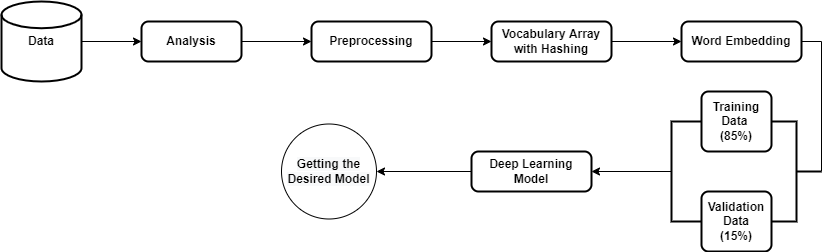

The diagram above was exported from draw.io. Its source (the exported page's mxGraphModel, read from the mxfile embedded in the PNG):
<mxGraphModel dx="868" dy="450" grid="1" gridSize="10" guides="1" tooltips="1" connect="1" arrows="1" fold="1" page="1" pageScale="1" pageWidth="850" pageHeight="1100" math="0" shadow="0">
  <root>
    <mxCell id="0" />
    <mxCell id="1" parent="0" />
    <mxCell id="JHJDqVm7ZNUqk-zqlMHo-19" value="" style="edgeStyle=orthogonalEdgeStyle;rounded=0;orthogonalLoop=1;jettySize=auto;html=1;" parent="1" source="JHJDqVm7ZNUqk-zqlMHo-2" target="JHJDqVm7ZNUqk-zqlMHo-8" edge="1">
      <mxGeometry relative="1" as="geometry" />
    </mxCell>
    <mxCell id="JHJDqVm7ZNUqk-zqlMHo-2" value="&lt;b&gt;Data&lt;/b&gt;" style="strokeWidth=2;html=1;shape=mxgraph.flowchart.database;whiteSpace=wrap;shadow=0;" parent="1" vertex="1">
      <mxGeometry x="10" y="280" width="80" height="80" as="geometry" />
    </mxCell>
    <mxCell id="o4OiEl-7YmWegMFDTFAx-1" value="" style="edgeStyle=orthogonalEdgeStyle;rounded=0;orthogonalLoop=1;jettySize=auto;html=1;fontSize=12;" edge="1" parent="1" source="JHJDqVm7ZNUqk-zqlMHo-7" target="JHJDqVm7ZNUqk-zqlMHo-9">
      <mxGeometry relative="1" as="geometry" />
    </mxCell>
    <mxCell id="JHJDqVm7ZNUqk-zqlMHo-7" value="&lt;b&gt;Preprocessing&lt;/b&gt;" style="rounded=1;whiteSpace=wrap;html=1;absoluteArcSize=1;arcSize=14;strokeWidth=2;shadow=0;" parent="1" vertex="1">
      <mxGeometry x="320" y="300" width="120" height="40" as="geometry" />
    </mxCell>
    <mxCell id="JHJDqVm7ZNUqk-zqlMHo-20" value="" style="edgeStyle=orthogonalEdgeStyle;rounded=0;orthogonalLoop=1;jettySize=auto;html=1;" parent="1" source="JHJDqVm7ZNUqk-zqlMHo-8" target="JHJDqVm7ZNUqk-zqlMHo-7" edge="1">
      <mxGeometry relative="1" as="geometry" />
    </mxCell>
    <mxCell id="JHJDqVm7ZNUqk-zqlMHo-8" value="&lt;b&gt;Analysis&lt;/b&gt;" style="rounded=1;whiteSpace=wrap;html=1;absoluteArcSize=1;arcSize=14;strokeWidth=2;shadow=0;" parent="1" vertex="1">
      <mxGeometry x="150" y="300" width="100" height="40" as="geometry" />
    </mxCell>
    <mxCell id="JHJDqVm7ZNUqk-zqlMHo-31" value="" style="edgeStyle=orthogonalEdgeStyle;rounded=0;orthogonalLoop=1;jettySize=auto;html=1;" parent="1" source="JHJDqVm7ZNUqk-zqlMHo-9" target="JHJDqVm7ZNUqk-zqlMHo-30" edge="1">
      <mxGeometry relative="1" as="geometry" />
    </mxCell>
    <mxCell id="JHJDqVm7ZNUqk-zqlMHo-9" value="&lt;b&gt;Vocabulary Array with Hashing&lt;/b&gt;" style="rounded=1;whiteSpace=wrap;html=1;absoluteArcSize=1;arcSize=14;strokeWidth=2;shadow=0;" parent="1" vertex="1">
      <mxGeometry x="500" y="300" width="120" height="40" as="geometry" />
    </mxCell>
    <mxCell id="JHJDqVm7ZNUqk-zqlMHo-10" value="" style="strokeWidth=2;html=1;shape=mxgraph.flowchart.annotation_2;align=left;labelPosition=right;pointerEvents=1;shadow=0;direction=west;" parent="1" vertex="1">
      <mxGeometry x="780" y="400" width="50" height="100" as="geometry" />
    </mxCell>
    <mxCell id="JHJDqVm7ZNUqk-zqlMHo-11" value="&lt;b&gt;Training Data&amp;nbsp;&lt;br&gt;(85%)&lt;/b&gt;" style="rounded=1;whiteSpace=wrap;html=1;absoluteArcSize=1;arcSize=14;strokeWidth=2;shadow=0;" parent="1" vertex="1">
      <mxGeometry x="710" y="370" width="70" height="60" as="geometry" />
    </mxCell>
    <mxCell id="JHJDqVm7ZNUqk-zqlMHo-22" value="" style="edgeStyle=orthogonalEdgeStyle;rounded=0;orthogonalLoop=1;jettySize=auto;html=1;" parent="1" source="JHJDqVm7ZNUqk-zqlMHo-13" target="JHJDqVm7ZNUqk-zqlMHo-17" edge="1">
      <mxGeometry relative="1" as="geometry" />
    </mxCell>
    <mxCell id="JHJDqVm7ZNUqk-zqlMHo-13" value="" style="strokeWidth=2;html=1;shape=mxgraph.flowchart.annotation_1;align=left;pointerEvents=1;shadow=0;direction=east;" parent="1" vertex="1">
      <mxGeometry x="680" y="400" width="30" height="100" as="geometry" />
    </mxCell>
    <mxCell id="JHJDqVm7ZNUqk-zqlMHo-15" value="&lt;b&gt;Validation Data&lt;br&gt;(15%)&lt;/b&gt;" style="rounded=1;whiteSpace=wrap;html=1;absoluteArcSize=1;arcSize=14;strokeWidth=2;shadow=0;" parent="1" vertex="1">
      <mxGeometry x="710" y="470" width="70" height="60" as="geometry" />
    </mxCell>
    <mxCell id="JHJDqVm7ZNUqk-zqlMHo-27" value="" style="edgeStyle=orthogonalEdgeStyle;rounded=0;orthogonalLoop=1;jettySize=auto;html=1;" parent="1" source="JHJDqVm7ZNUqk-zqlMHo-17" target="JHJDqVm7ZNUqk-zqlMHo-26" edge="1">
      <mxGeometry relative="1" as="geometry" />
    </mxCell>
    <mxCell id="JHJDqVm7ZNUqk-zqlMHo-17" value="&lt;b&gt;Deep Learning Model&lt;/b&gt;" style="rounded=1;whiteSpace=wrap;html=1;absoluteArcSize=1;arcSize=14;strokeWidth=2;shadow=0;" parent="1" vertex="1">
      <mxGeometry x="480" y="430" width="120" height="40" as="geometry" />
    </mxCell>
    <mxCell id="JHJDqVm7ZNUqk-zqlMHo-26" value="&lt;b&gt;&lt;span style=&quot;color: rgb(0, 0, 0); font-family: Helvetica; font-size: 12px; font-style: normal; font-variant-ligatures: normal; font-variant-caps: normal; letter-spacing: normal; orphans: 2; text-align: center; text-indent: 0px; text-transform: none; widows: 2; word-spacing: 0px; -webkit-text-stroke-width: 0px; background-color: rgb(248, 249, 250); text-decoration-thickness: initial; text-decoration-style: initial; text-decoration-color: initial; float: none; display: inline !important;&quot;&gt;Getting the Desired Model&lt;/span&gt;&lt;br&gt;&lt;/b&gt;" style="ellipse;whiteSpace=wrap;html=1;aspect=fixed;shadow=0;" parent="1" vertex="1">
      <mxGeometry x="290" y="402.5" width="95" height="95" as="geometry" />
    </mxCell>
    <mxCell id="JHJDqVm7ZNUqk-zqlMHo-30" value="&lt;b&gt;Word Embedding&lt;/b&gt;" style="rounded=1;whiteSpace=wrap;html=1;absoluteArcSize=1;arcSize=14;strokeWidth=2;shadow=0;" parent="1" vertex="1">
      <mxGeometry x="690" y="300" width="120" height="40" as="geometry" />
    </mxCell>
    <mxCell id="o4OiEl-7YmWegMFDTFAx-2" value="" style="endArrow=none;html=1;rounded=0;fontSize=12;exitX=1;exitY=0.5;exitDx=0;exitDy=0;" edge="1" parent="1" source="JHJDqVm7ZNUqk-zqlMHo-30">
      <mxGeometry width="50" height="50" relative="1" as="geometry">
        <mxPoint x="400" y="480" as="sourcePoint" />
        <mxPoint x="830" y="320" as="targetPoint" />
      </mxGeometry>
    </mxCell>
    <mxCell id="o4OiEl-7YmWegMFDTFAx-3" value="" style="endArrow=none;html=1;rounded=0;fontSize=12;" edge="1" parent="1">
      <mxGeometry width="50" height="50" relative="1" as="geometry">
        <mxPoint x="830" y="450" as="sourcePoint" />
        <mxPoint x="830" y="320" as="targetPoint" />
      </mxGeometry>
    </mxCell>
  </root>
</mxGraphModel>